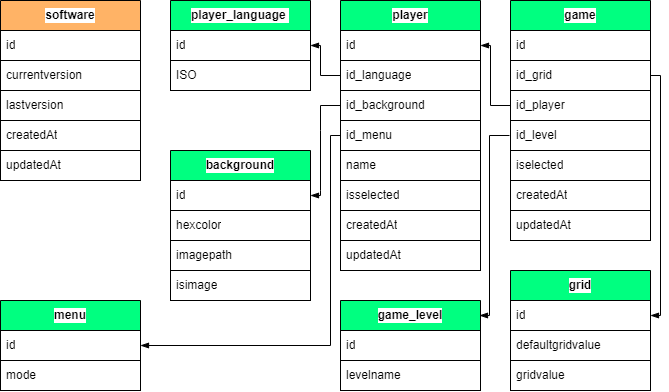

The diagram above was exported from draw.io. Its source (the exported page's mxGraphModel, read from the mxfile embedded in the PNG):
<mxGraphModel dx="1158" dy="452" grid="1" gridSize="10" guides="1" tooltips="1" connect="1" arrows="1" fold="1" page="1" pageScale="1" pageWidth="827" pageHeight="1169" background="#ffffff" math="0" shadow="0">
  <root>
    <mxCell id="0" />
    <mxCell id="1" parent="0" />
    <mxCell id="158" value="player_language&amp;nbsp;" style="swimlane;fontStyle=1;childLayout=stackLayout;horizontal=1;startSize=30;horizontalStack=0;resizeParent=1;resizeParentMax=0;resizeLast=0;collapsible=0;marginBottom=0;whiteSpace=wrap;html=1;swimlaneLine=1;fontColor=#000000;labelBorderColor=none;strokeColor=#000000;fillColor=#00FF80;swimlaneFillColor=none;gradientColor=none;labelBackgroundColor=#FFFFFF;" parent="1" vertex="1">
      <mxGeometry x="250" y="260" width="140" height="90" as="geometry" />
    </mxCell>
    <mxCell id="159" value="id" style="text;strokeColor=#000000;fillColor=#FFFFFF;align=left;verticalAlign=middle;spacingLeft=4;spacingRight=4;overflow=hidden;points=[[0,0.5],[1,0.5]];portConstraint=eastwest;rotatable=0;whiteSpace=wrap;html=1;fontColor=#000000;labelBorderColor=none;swimlaneFillColor=none;gradientColor=none;labelBackgroundColor=#FFFFFF;" parent="158" vertex="1">
      <mxGeometry y="30" width="140" height="30" as="geometry" />
    </mxCell>
    <mxCell id="422" value="ISO" style="text;strokeColor=#000000;fillColor=#FFFFFF;align=left;verticalAlign=middle;spacingLeft=4;spacingRight=4;overflow=hidden;points=[[0,0.5],[1,0.5]];portConstraint=eastwest;rotatable=0;whiteSpace=wrap;html=1;fontColor=#000000;labelBorderColor=none;swimlaneFillColor=none;gradientColor=none;labelBackgroundColor=#FFFFFF;" parent="158" vertex="1">
      <mxGeometry y="60" width="140" height="30" as="geometry" />
    </mxCell>
    <mxCell id="184" value="player" style="swimlane;fontStyle=1;childLayout=stackLayout;horizontal=1;startSize=30;horizontalStack=0;resizeParent=1;resizeParentMax=0;resizeLast=0;collapsible=0;marginBottom=0;whiteSpace=wrap;html=1;swimlaneLine=1;fontColor=#000000;labelBorderColor=none;strokeColor=#000000;fillColor=#00FF80;swimlaneFillColor=none;gradientColor=none;labelBackgroundColor=#FFFFFF;" parent="1" vertex="1">
      <mxGeometry x="420" y="260" width="140" height="270" as="geometry" />
    </mxCell>
    <mxCell id="185" value="id" style="text;strokeColor=#000000;fillColor=#FFFFFF;align=left;verticalAlign=middle;spacingLeft=4;spacingRight=4;overflow=hidden;points=[[0,0.5],[1,0.5]];portConstraint=eastwest;rotatable=0;whiteSpace=wrap;html=1;fontColor=#000000;labelBorderColor=none;swimlaneFillColor=none;gradientColor=none;labelBackgroundColor=#FFFFFF;" parent="184" vertex="1">
      <mxGeometry y="30" width="140" height="30" as="geometry" />
    </mxCell>
    <mxCell id="348" value="id_language" style="text;strokeColor=#000000;fillColor=#FFFFFF;align=left;verticalAlign=middle;spacingLeft=4;spacingRight=4;overflow=hidden;points=[[0,0.5],[1,0.5]];portConstraint=eastwest;rotatable=0;whiteSpace=wrap;html=1;fontColor=#000000;labelBorderColor=none;swimlaneFillColor=none;gradientColor=none;labelBackgroundColor=#FFFFFF;" parent="184" vertex="1">
      <mxGeometry y="60" width="140" height="30" as="geometry" />
    </mxCell>
    <mxCell id="459" value="id_background" style="text;strokeColor=#000000;fillColor=#FFFFFF;align=left;verticalAlign=middle;spacingLeft=4;spacingRight=4;overflow=hidden;points=[[0,0.5],[1,0.5]];portConstraint=eastwest;rotatable=0;whiteSpace=wrap;html=1;fontColor=#000000;labelBorderColor=none;swimlaneFillColor=none;gradientColor=none;labelBackgroundColor=#FFFFFF;" parent="184" vertex="1">
      <mxGeometry y="90" width="140" height="30" as="geometry" />
    </mxCell>
    <mxCell id="485" value="id_menu" style="text;strokeColor=#000000;fillColor=#FFFFFF;align=left;verticalAlign=middle;spacingLeft=4;spacingRight=4;overflow=hidden;points=[[0,0.5],[1,0.5]];portConstraint=eastwest;rotatable=0;whiteSpace=wrap;html=1;fontColor=#000000;labelBorderColor=none;swimlaneFillColor=none;gradientColor=none;labelBackgroundColor=#FFFFFF;" parent="184" vertex="1">
      <mxGeometry y="120" width="140" height="30" as="geometry" />
    </mxCell>
    <mxCell id="424" value="name" style="text;strokeColor=#000000;fillColor=#FFFFFF;align=left;verticalAlign=middle;spacingLeft=4;spacingRight=4;overflow=hidden;points=[[0,0.5],[1,0.5]];portConstraint=eastwest;rotatable=0;whiteSpace=wrap;html=1;fontColor=#000000;labelBorderColor=none;swimlaneFillColor=none;gradientColor=none;labelBackgroundColor=#FFFFFF;" parent="184" vertex="1">
      <mxGeometry y="150" width="140" height="30" as="geometry" />
    </mxCell>
    <mxCell id="473" value="isselected" style="text;strokeColor=#000000;fillColor=#FFFFFF;align=left;verticalAlign=middle;spacingLeft=4;spacingRight=4;overflow=hidden;points=[[0,0.5],[1,0.5]];portConstraint=eastwest;rotatable=0;whiteSpace=wrap;html=1;fontColor=#000000;labelBorderColor=none;swimlaneFillColor=none;gradientColor=none;labelBackgroundColor=#FFFFFF;" parent="184" vertex="1">
      <mxGeometry y="180" width="140" height="30" as="geometry" />
    </mxCell>
    <mxCell id="425" value="createdAt" style="text;strokeColor=#000000;fillColor=#FFFFFF;align=left;verticalAlign=middle;spacingLeft=4;spacingRight=4;overflow=hidden;points=[[0,0.5],[1,0.5]];portConstraint=eastwest;rotatable=0;whiteSpace=wrap;html=1;fontColor=#000000;labelBorderColor=none;swimlaneFillColor=none;gradientColor=none;labelBackgroundColor=#FFFFFF;" parent="184" vertex="1">
      <mxGeometry y="210" width="140" height="30" as="geometry" />
    </mxCell>
    <mxCell id="426" value="updatedAt" style="text;strokeColor=#000000;fillColor=#FFFFFF;align=left;verticalAlign=middle;spacingLeft=4;spacingRight=4;overflow=hidden;points=[[0,0.5],[1,0.5]];portConstraint=eastwest;rotatable=0;whiteSpace=wrap;html=1;fontColor=#000000;labelBorderColor=none;swimlaneFillColor=none;gradientColor=none;labelBackgroundColor=#FFFFFF;" parent="184" vertex="1">
      <mxGeometry y="240" width="140" height="30" as="geometry" />
    </mxCell>
    <mxCell id="272" value="" style="edgeStyle=none;html=1;strokeColor=#000000;endArrow=blockThin;endFill=1;entryX=1;entryY=0.5;entryDx=0;entryDy=0;rounded=0;exitX=0;exitY=0.5;exitDx=0;exitDy=0;" parent="1" source="348" target="159" edge="1">
      <mxGeometry relative="1" as="geometry">
        <mxPoint x="427" y="335" as="sourcePoint" />
        <mxPoint x="227" y="385" as="targetPoint" />
        <Array as="points">
          <mxPoint x="400" y="335" />
          <mxPoint x="400" y="305" />
        </Array>
      </mxGeometry>
    </mxCell>
    <mxCell id="407" value="game" style="swimlane;fontStyle=1;childLayout=stackLayout;horizontal=1;startSize=30;horizontalStack=0;resizeParent=1;resizeParentMax=0;resizeLast=0;collapsible=0;marginBottom=0;whiteSpace=wrap;html=1;swimlaneLine=1;fontColor=#000000;labelBorderColor=none;strokeColor=#000000;fillColor=#00FF80;swimlaneFillColor=none;gradientColor=none;labelBackgroundColor=#FFFFFF;" parent="1" vertex="1">
      <mxGeometry x="590" y="260" width="140" height="240" as="geometry" />
    </mxCell>
    <mxCell id="408" value="id" style="text;strokeColor=#000000;fillColor=#FFFFFF;align=left;verticalAlign=middle;spacingLeft=4;spacingRight=4;overflow=hidden;points=[[0,0.5],[1,0.5]];portConstraint=eastwest;rotatable=0;whiteSpace=wrap;html=1;fontColor=#000000;labelBorderColor=none;swimlaneFillColor=none;gradientColor=none;labelBackgroundColor=#FFFFFF;" parent="407" vertex="1">
      <mxGeometry y="30" width="140" height="30" as="geometry" />
    </mxCell>
    <mxCell id="454" value="id_grid" style="text;strokeColor=#000000;fillColor=#FFFFFF;align=left;verticalAlign=middle;spacingLeft=4;spacingRight=4;overflow=hidden;points=[[0,0.5],[1,0.5]];portConstraint=eastwest;rotatable=0;whiteSpace=wrap;html=1;fontColor=#000000;labelBorderColor=none;swimlaneFillColor=none;gradientColor=none;labelBackgroundColor=#FFFFFF;" parent="407" vertex="1">
      <mxGeometry y="60" width="140" height="30" as="geometry" />
    </mxCell>
    <mxCell id="456" value="id_player" style="text;strokeColor=#000000;fillColor=#FFFFFF;align=left;verticalAlign=middle;spacingLeft=4;spacingRight=4;overflow=hidden;points=[[0,0.5],[1,0.5]];portConstraint=eastwest;rotatable=0;whiteSpace=wrap;html=1;fontColor=#000000;labelBorderColor=none;swimlaneFillColor=none;gradientColor=none;labelBackgroundColor=#FFFFFF;" parent="407" vertex="1">
      <mxGeometry y="90" width="140" height="30" as="geometry" />
    </mxCell>
    <mxCell id="434" value="id_level" style="text;strokeColor=#000000;fillColor=#FFFFFF;align=left;verticalAlign=middle;spacingLeft=4;spacingRight=4;overflow=hidden;points=[[0,0.5],[1,0.5]];portConstraint=eastwest;rotatable=0;whiteSpace=wrap;html=1;fontColor=#000000;labelBorderColor=none;swimlaneFillColor=none;gradientColor=none;labelBackgroundColor=#FFFFFF;" parent="407" vertex="1">
      <mxGeometry y="120" width="140" height="30" as="geometry" />
    </mxCell>
    <mxCell id="472" value="iselected" style="text;strokeColor=#000000;fillColor=#FFFFFF;align=left;verticalAlign=middle;spacingLeft=4;spacingRight=4;overflow=hidden;points=[[0,0.5],[1,0.5]];portConstraint=eastwest;rotatable=0;whiteSpace=wrap;html=1;fontColor=#000000;labelBorderColor=none;swimlaneFillColor=none;gradientColor=none;labelBackgroundColor=#FFFFFF;" parent="407" vertex="1">
      <mxGeometry y="150" width="140" height="30" as="geometry" />
    </mxCell>
    <mxCell id="435" value="createdAt" style="text;strokeColor=#000000;fillColor=#FFFFFF;align=left;verticalAlign=middle;spacingLeft=4;spacingRight=4;overflow=hidden;points=[[0,0.5],[1,0.5]];portConstraint=eastwest;rotatable=0;whiteSpace=wrap;html=1;fontColor=#000000;labelBorderColor=none;swimlaneFillColor=none;gradientColor=none;labelBackgroundColor=#FFFFFF;" parent="407" vertex="1">
      <mxGeometry y="180" width="140" height="30" as="geometry" />
    </mxCell>
    <mxCell id="436" value="updatedAt" style="text;strokeColor=#000000;fillColor=#FFFFFF;align=left;verticalAlign=middle;spacingLeft=4;spacingRight=4;overflow=hidden;points=[[0,0.5],[1,0.5]];portConstraint=eastwest;rotatable=0;whiteSpace=wrap;html=1;fontColor=#000000;labelBorderColor=none;swimlaneFillColor=none;gradientColor=none;labelBackgroundColor=#FFFFFF;" parent="407" vertex="1">
      <mxGeometry y="210" width="140" height="30" as="geometry" />
    </mxCell>
    <mxCell id="410" value="grid" style="swimlane;fontStyle=1;childLayout=stackLayout;horizontal=1;startSize=30;horizontalStack=0;resizeParent=1;resizeParentMax=0;resizeLast=0;collapsible=0;marginBottom=0;whiteSpace=wrap;html=1;swimlaneLine=1;fontColor=#000000;labelBorderColor=none;strokeColor=#000000;fillColor=#00FF80;swimlaneFillColor=none;gradientColor=none;labelBackgroundColor=#FFFFFF;" parent="1" vertex="1">
      <mxGeometry x="590" y="530" width="140" height="120" as="geometry" />
    </mxCell>
    <mxCell id="411" value="id" style="text;strokeColor=#000000;fillColor=#FFFFFF;align=left;verticalAlign=middle;spacingLeft=4;spacingRight=4;overflow=hidden;points=[[0,0.5],[1,0.5]];portConstraint=eastwest;rotatable=0;whiteSpace=wrap;html=1;fontColor=#000000;labelBorderColor=none;swimlaneFillColor=none;gradientColor=none;labelBackgroundColor=#FFFFFF;" parent="410" vertex="1">
      <mxGeometry y="30" width="140" height="30" as="geometry" />
    </mxCell>
    <mxCell id="442" value="defaultgridvalue" style="text;strokeColor=#000000;fillColor=#FFFFFF;align=left;verticalAlign=middle;spacingLeft=4;spacingRight=4;overflow=hidden;points=[[0,0.5],[1,0.5]];portConstraint=eastwest;rotatable=0;whiteSpace=wrap;html=1;fontColor=#000000;labelBorderColor=none;swimlaneFillColor=none;gradientColor=none;labelBackgroundColor=#FFFFFF;" parent="410" vertex="1">
      <mxGeometry y="60" width="140" height="30" as="geometry" />
    </mxCell>
    <mxCell id="443" value="gridvalue" style="text;strokeColor=#000000;fillColor=#FFFFFF;align=left;verticalAlign=middle;spacingLeft=4;spacingRight=4;overflow=hidden;points=[[0,0.5],[1,0.5]];portConstraint=eastwest;rotatable=0;whiteSpace=wrap;html=1;fontColor=#000000;labelBorderColor=none;swimlaneFillColor=none;gradientColor=none;labelBackgroundColor=#FFFFFF;" parent="410" vertex="1">
      <mxGeometry y="90" width="140" height="30" as="geometry" />
    </mxCell>
    <mxCell id="416" value="background" style="swimlane;fontStyle=1;childLayout=stackLayout;horizontal=1;startSize=30;horizontalStack=0;resizeParent=1;resizeParentMax=0;resizeLast=0;collapsible=0;marginBottom=0;whiteSpace=wrap;html=1;swimlaneLine=1;fontColor=#000000;labelBorderColor=none;strokeColor=#000000;fillColor=#00FF80;swimlaneFillColor=none;gradientColor=none;labelBackgroundColor=#FFFFFF;" parent="1" vertex="1">
      <mxGeometry x="250" y="410" width="140" height="150" as="geometry" />
    </mxCell>
    <mxCell id="417" value="id" style="text;strokeColor=#000000;fillColor=#FFFFFF;align=left;verticalAlign=middle;spacingLeft=4;spacingRight=4;overflow=hidden;points=[[0,0.5],[1,0.5]];portConstraint=eastwest;rotatable=0;whiteSpace=wrap;html=1;fontColor=#000000;labelBorderColor=none;swimlaneFillColor=none;gradientColor=none;labelBackgroundColor=#FFFFFF;" parent="416" vertex="1">
      <mxGeometry y="30" width="140" height="30" as="geometry" />
    </mxCell>
    <mxCell id="451" value="hexcolor" style="text;strokeColor=#000000;fillColor=#FFFFFF;align=left;verticalAlign=middle;spacingLeft=4;spacingRight=4;overflow=hidden;points=[[0,0.5],[1,0.5]];portConstraint=eastwest;rotatable=0;whiteSpace=wrap;html=1;fontColor=#000000;labelBorderColor=none;swimlaneFillColor=none;gradientColor=none;labelBackgroundColor=#FFFFFF;" parent="416" vertex="1">
      <mxGeometry y="60" width="140" height="30" as="geometry" />
    </mxCell>
    <mxCell id="450" value="imagepath" style="text;strokeColor=#000000;fillColor=#FFFFFF;align=left;verticalAlign=middle;spacingLeft=4;spacingRight=4;overflow=hidden;points=[[0,0.5],[1,0.5]];portConstraint=eastwest;rotatable=0;whiteSpace=wrap;html=1;fontColor=#000000;labelBorderColor=none;swimlaneFillColor=none;gradientColor=none;labelBackgroundColor=#FFFFFF;" parent="416" vertex="1">
      <mxGeometry y="90" width="140" height="30" as="geometry" />
    </mxCell>
    <mxCell id="453" value="isimage" style="text;strokeColor=#000000;fillColor=#FFFFFF;align=left;verticalAlign=middle;spacingLeft=4;spacingRight=4;overflow=hidden;points=[[0,0.5],[1,0.5]];portConstraint=eastwest;rotatable=0;whiteSpace=wrap;html=1;fontColor=#000000;labelBorderColor=none;swimlaneFillColor=none;gradientColor=none;labelBackgroundColor=#FFFFFF;" parent="416" vertex="1">
      <mxGeometry y="120" width="140" height="30" as="geometry" />
    </mxCell>
    <mxCell id="455" value="" style="edgeStyle=none;html=1;strokeColor=#000000;endArrow=blockThin;endFill=1;entryX=1;entryY=0.5;entryDx=0;entryDy=0;rounded=0;exitX=1;exitY=0.5;exitDx=0;exitDy=0;" parent="1" source="454" target="411" edge="1">
      <mxGeometry relative="1" as="geometry">
        <mxPoint x="750" y="350" as="sourcePoint" />
        <mxPoint x="747" y="205" as="targetPoint" />
        <Array as="points">
          <mxPoint x="740" y="335" />
          <mxPoint x="740" y="575" />
        </Array>
      </mxGeometry>
    </mxCell>
    <mxCell id="457" value="" style="edgeStyle=none;html=1;strokeColor=#000000;endArrow=blockThin;endFill=1;entryX=1;entryY=0.5;entryDx=0;entryDy=0;rounded=0;exitX=0;exitY=0.5;exitDx=0;exitDy=0;" parent="1" source="456" target="185" edge="1">
      <mxGeometry relative="1" as="geometry">
        <mxPoint x="437" y="345" as="sourcePoint" />
        <mxPoint x="407" y="315" as="targetPoint" />
        <Array as="points">
          <mxPoint x="570" y="365" />
          <mxPoint x="570" y="305" />
        </Array>
      </mxGeometry>
    </mxCell>
    <mxCell id="465" value="" style="edgeStyle=none;html=1;strokeColor=#000000;endArrow=blockThin;endFill=1;entryX=1;entryY=0.5;entryDx=0;entryDy=0;rounded=0;exitX=0;exitY=0.5;exitDx=0;exitDy=0;" parent="1" source="459" target="417" edge="1">
      <mxGeometry relative="1" as="geometry">
        <mxPoint x="420" y="385" as="sourcePoint" />
        <mxPoint x="390" y="355" as="targetPoint" />
        <Array as="points">
          <mxPoint x="400" y="365" />
          <mxPoint x="400" y="390" />
          <mxPoint x="400" y="450" />
          <mxPoint x="400" y="455" />
        </Array>
      </mxGeometry>
    </mxCell>
    <mxCell id="466" value="software" style="swimlane;fontStyle=1;childLayout=stackLayout;horizontal=1;startSize=30;horizontalStack=0;resizeParent=1;resizeParentMax=0;resizeLast=0;collapsible=0;marginBottom=0;whiteSpace=wrap;html=1;swimlaneLine=1;fontColor=#000000;labelBorderColor=none;strokeColor=#000000;fillColor=#FFB366;swimlaneFillColor=none;gradientColor=none;labelBackgroundColor=#FFFFFF;" parent="1" vertex="1">
      <mxGeometry x="80" y="260" width="140" height="180" as="geometry" />
    </mxCell>
    <mxCell id="478" value="id" style="text;strokeColor=#000000;fillColor=#FFFFFF;align=left;verticalAlign=middle;spacingLeft=4;spacingRight=4;overflow=hidden;points=[[0,0.5],[1,0.5]];portConstraint=eastwest;rotatable=0;whiteSpace=wrap;html=1;fontColor=#000000;labelBorderColor=none;swimlaneFillColor=none;gradientColor=none;labelBackgroundColor=#FFFFFF;" parent="466" vertex="1">
      <mxGeometry y="30" width="140" height="30" as="geometry" />
    </mxCell>
    <mxCell id="467" value="currentversion" style="text;strokeColor=#000000;fillColor=#FFFFFF;align=left;verticalAlign=middle;spacingLeft=4;spacingRight=4;overflow=hidden;points=[[0,0.5],[1,0.5]];portConstraint=eastwest;rotatable=0;whiteSpace=wrap;html=1;fontColor=#000000;labelBorderColor=none;swimlaneFillColor=none;gradientColor=none;labelBackgroundColor=#FFFFFF;" parent="466" vertex="1">
      <mxGeometry y="60" width="140" height="30" as="geometry" />
    </mxCell>
    <mxCell id="471" value="lastversion" style="text;strokeColor=#000000;fillColor=#FFFFFF;align=left;verticalAlign=middle;spacingLeft=4;spacingRight=4;overflow=hidden;points=[[0,0.5],[1,0.5]];portConstraint=eastwest;rotatable=0;whiteSpace=wrap;html=1;fontColor=#000000;labelBorderColor=none;swimlaneFillColor=none;gradientColor=none;labelBackgroundColor=#FFFFFF;" parent="466" vertex="1">
      <mxGeometry y="90" width="140" height="30" as="geometry" />
    </mxCell>
    <mxCell id="470" value="createdAt" style="text;strokeColor=#000000;fillColor=#FFFFFF;align=left;verticalAlign=middle;spacingLeft=4;spacingRight=4;overflow=hidden;points=[[0,0.5],[1,0.5]];portConstraint=eastwest;rotatable=0;whiteSpace=wrap;html=1;fontColor=#000000;labelBorderColor=none;swimlaneFillColor=none;gradientColor=none;labelBackgroundColor=#FFFFFF;" parent="466" vertex="1">
      <mxGeometry y="120" width="140" height="30" as="geometry" />
    </mxCell>
    <mxCell id="468" value="updatedAt" style="text;strokeColor=#000000;fillColor=#FFFFFF;align=left;verticalAlign=middle;spacingLeft=4;spacingRight=4;overflow=hidden;points=[[0,0.5],[1,0.5]];portConstraint=eastwest;rotatable=0;whiteSpace=wrap;html=1;fontColor=#000000;labelBorderColor=none;swimlaneFillColor=none;gradientColor=none;labelBackgroundColor=#FFFFFF;" parent="466" vertex="1">
      <mxGeometry y="150" width="140" height="30" as="geometry" />
    </mxCell>
    <mxCell id="474" value="game_level" style="swimlane;fontStyle=1;childLayout=stackLayout;horizontal=1;startSize=30;horizontalStack=0;resizeParent=1;resizeParentMax=0;resizeLast=0;collapsible=0;marginBottom=0;whiteSpace=wrap;html=1;swimlaneLine=1;fontColor=#000000;labelBorderColor=none;strokeColor=#000000;fillColor=#00FF80;swimlaneFillColor=none;gradientColor=none;labelBackgroundColor=#FFFFFF;" parent="1" vertex="1">
      <mxGeometry x="420" y="560" width="140" height="90" as="geometry" />
    </mxCell>
    <mxCell id="475" value="id" style="text;strokeColor=#000000;fillColor=#FFFFFF;align=left;verticalAlign=middle;spacingLeft=4;spacingRight=4;overflow=hidden;points=[[0,0.5],[1,0.5]];portConstraint=eastwest;rotatable=0;whiteSpace=wrap;html=1;fontColor=#000000;labelBorderColor=none;swimlaneFillColor=none;gradientColor=none;labelBackgroundColor=#FFFFFF;" parent="474" vertex="1">
      <mxGeometry y="30" width="140" height="30" as="geometry" />
    </mxCell>
    <mxCell id="476" value="levelname" style="text;strokeColor=#000000;fillColor=#FFFFFF;align=left;verticalAlign=middle;spacingLeft=4;spacingRight=4;overflow=hidden;points=[[0,0.5],[1,0.5]];portConstraint=eastwest;rotatable=0;whiteSpace=wrap;html=1;fontColor=#000000;labelBorderColor=none;swimlaneFillColor=none;gradientColor=none;labelBackgroundColor=#FFFFFF;" parent="474" vertex="1">
      <mxGeometry y="60" width="140" height="30" as="geometry" />
    </mxCell>
    <mxCell id="477" value="" style="edgeStyle=none;html=1;strokeColor=#000000;endArrow=blockThin;endFill=1;entryX=1;entryY=0.5;entryDx=0;entryDy=0;rounded=0;exitX=0;exitY=0.5;exitDx=0;exitDy=0;" parent="1" edge="1">
      <mxGeometry relative="1" as="geometry">
        <mxPoint x="589" y="395" as="sourcePoint" />
        <mxPoint x="559" y="575" as="targetPoint" />
        <Array as="points">
          <mxPoint x="569" y="395" />
          <mxPoint x="569" y="575" />
        </Array>
      </mxGeometry>
    </mxCell>
    <mxCell id="482" value="menu" style="swimlane;fontStyle=1;childLayout=stackLayout;horizontal=1;startSize=30;horizontalStack=0;resizeParent=1;resizeParentMax=0;resizeLast=0;collapsible=0;marginBottom=0;whiteSpace=wrap;html=1;swimlaneLine=1;fontColor=#000000;labelBorderColor=none;strokeColor=#000000;fillColor=#00FF80;swimlaneFillColor=none;gradientColor=none;labelBackgroundColor=#FFFFFF;" parent="1" vertex="1">
      <mxGeometry x="80" y="560" width="140" height="90" as="geometry" />
    </mxCell>
    <mxCell id="483" value="id" style="text;strokeColor=#000000;fillColor=#FFFFFF;align=left;verticalAlign=middle;spacingLeft=4;spacingRight=4;overflow=hidden;points=[[0,0.5],[1,0.5]];portConstraint=eastwest;rotatable=0;whiteSpace=wrap;html=1;fontColor=#000000;labelBorderColor=none;swimlaneFillColor=none;gradientColor=none;labelBackgroundColor=#FFFFFF;" parent="482" vertex="1">
      <mxGeometry y="30" width="140" height="30" as="geometry" />
    </mxCell>
    <mxCell id="484" value="mode" style="text;strokeColor=#000000;fillColor=#FFFFFF;align=left;verticalAlign=middle;spacingLeft=4;spacingRight=4;overflow=hidden;points=[[0,0.5],[1,0.5]];portConstraint=eastwest;rotatable=0;whiteSpace=wrap;html=1;fontColor=#000000;labelBorderColor=none;swimlaneFillColor=none;gradientColor=none;labelBackgroundColor=#FFFFFF;" parent="482" vertex="1">
      <mxGeometry y="60" width="140" height="30" as="geometry" />
    </mxCell>
    <mxCell id="486" value="" style="edgeStyle=none;html=1;strokeColor=#000000;endArrow=blockThin;endFill=1;entryX=1;entryY=0.5;entryDx=0;entryDy=0;rounded=0;exitX=0;exitY=0.5;exitDx=0;exitDy=0;" parent="1" source="485" target="483" edge="1">
      <mxGeometry relative="1" as="geometry">
        <mxPoint x="430.0000000000002" y="505" as="sourcePoint" />
        <mxPoint x="400.0000000000002" y="595" as="targetPoint" />
        <Array as="points">
          <mxPoint x="410" y="395" />
          <mxPoint x="410" y="605" />
        </Array>
      </mxGeometry>
    </mxCell>
  </root>
</mxGraphModel>